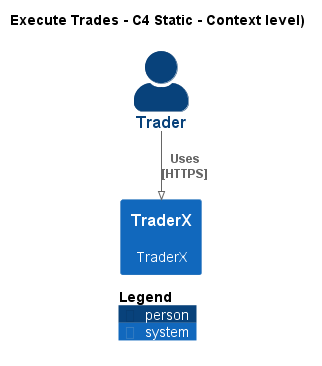

The diagram above was rendered by PlantUML. Its source (embedded in the PNG):
@startuml
!pragma layout smetana
!include ..\..\.c4s\C4_Context.puml

AddElementTag("state:new", $bgColor=green, $fontColor=#ffffff, $borderColor=green, $shadowing="False")
AddElementTag("state:changed", $bgColor=orange, $fontColor=#ffffff, $borderColor=orange, $shadowing="False")
AddElementTag("state:removed", $bgColor=red, $fontColor=#ffffff, $borderColor=red, $shadowing="False")

AddRelTag("state:new", $textColor=green, $lineColor=green)
AddRelTag("state:changed", $textColor=orange, $lineColor=orange)
AddRelTag("state:removed", $textColor=red, $lineColor=red)

SHOW_PERSON_PORTRAIT()
LAYOUT_TOP_DOWN()

skinparam linetype polyline

title Execute Trades - C4 Static - Context level)

Person(TraderX.Actors.Trader, "Trader", "")
System(TraderX.SoftwareSystems.TraderX, "TraderX", "TraderX")

Rel(TraderX.Actors.Trader, TraderX.SoftwareSystems.TraderX, "Uses\n[HTTPS]", $tags='protocol:https')


SHOW_LEGEND()
@enduml